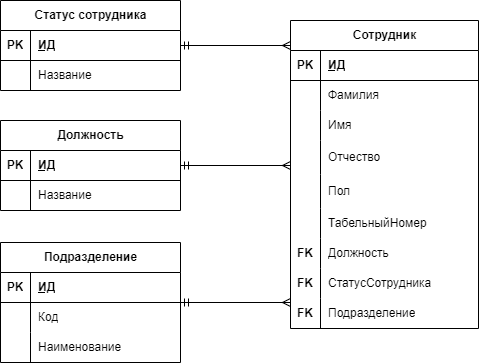

The diagram above was exported from draw.io. Its source (the exported page's mxGraphModel, read from the mxfile embedded in the PNG):
<mxGraphModel dx="550" dy="1435" grid="1" gridSize="10" guides="1" tooltips="1" connect="1" arrows="1" fold="1" page="0" pageScale="1" pageWidth="827" pageHeight="1169" math="0" shadow="0">
  <root>
    <mxCell id="0" />
    <mxCell id="1" parent="0" />
    <mxCell id="2" value="Сотрудник" style="shape=table;startSize=30;container=1;collapsible=1;childLayout=tableLayout;fixedRows=1;rowLines=0;fontStyle=1;align=center;resizeLast=1;html=1;fillColor=none;swimlaneLine=1;" vertex="1" parent="1">
      <mxGeometry x="4910" y="-110" width="188" height="308" as="geometry">
        <mxRectangle x="-260" y="235" width="100" height="30" as="alternateBounds" />
      </mxGeometry>
    </mxCell>
    <mxCell id="3" value="" style="shape=tableRow;horizontal=0;startSize=0;swimlaneHead=0;swimlaneBody=0;fillColor=none;collapsible=0;dropTarget=0;points=[[0,0.5],[1,0.5]];portConstraint=eastwest;top=0;left=0;right=0;bottom=1;" vertex="1" parent="2">
      <mxGeometry y="30" width="188" height="30" as="geometry" />
    </mxCell>
    <mxCell id="4" value="PK" style="shape=partialRectangle;connectable=0;fillColor=none;top=0;left=0;bottom=0;right=0;fontStyle=1;overflow=hidden;whiteSpace=wrap;html=1;" vertex="1" parent="3">
      <mxGeometry width="30" height="30" as="geometry">
        <mxRectangle width="30" height="30" as="alternateBounds" />
      </mxGeometry>
    </mxCell>
    <mxCell id="5" value="ИД" style="shape=partialRectangle;connectable=0;fillColor=none;top=0;left=0;bottom=0;right=0;align=left;spacingLeft=6;fontStyle=5;overflow=hidden;whiteSpace=wrap;html=1;" vertex="1" parent="3">
      <mxGeometry x="30" width="158" height="30" as="geometry">
        <mxRectangle width="158" height="30" as="alternateBounds" />
      </mxGeometry>
    </mxCell>
    <mxCell id="6" value="" style="shape=tableRow;horizontal=0;startSize=0;swimlaneHead=0;swimlaneBody=0;fillColor=none;collapsible=0;dropTarget=0;points=[[0,0.5],[1,0.5]];portConstraint=eastwest;top=0;left=0;right=0;bottom=0;" vertex="1" parent="2">
      <mxGeometry y="60" width="188" height="30" as="geometry" />
    </mxCell>
    <mxCell id="7" value="" style="shape=partialRectangle;connectable=0;fillColor=none;top=0;left=0;bottom=0;right=0;editable=1;overflow=hidden;whiteSpace=wrap;html=1;" vertex="1" parent="6">
      <mxGeometry width="30" height="30" as="geometry">
        <mxRectangle width="30" height="30" as="alternateBounds" />
      </mxGeometry>
    </mxCell>
    <mxCell id="8" value="Фамилия" style="shape=partialRectangle;connectable=0;fillColor=none;top=0;left=0;bottom=0;right=0;align=left;spacingLeft=6;overflow=hidden;whiteSpace=wrap;html=1;" vertex="1" parent="6">
      <mxGeometry x="30" width="158" height="30" as="geometry">
        <mxRectangle width="158" height="30" as="alternateBounds" />
      </mxGeometry>
    </mxCell>
    <mxCell id="9" value="" style="shape=tableRow;horizontal=0;startSize=0;swimlaneHead=0;swimlaneBody=0;fillColor=none;collapsible=0;dropTarget=0;points=[[0,0.5],[1,0.5]];portConstraint=eastwest;top=0;left=0;right=0;bottom=0;" vertex="1" parent="2">
      <mxGeometry y="90" width="188" height="30" as="geometry" />
    </mxCell>
    <mxCell id="10" value="" style="shape=partialRectangle;connectable=0;fillColor=none;top=0;left=0;bottom=0;right=0;editable=1;overflow=hidden;whiteSpace=wrap;html=1;" vertex="1" parent="9">
      <mxGeometry width="30" height="30" as="geometry">
        <mxRectangle width="30" height="30" as="alternateBounds" />
      </mxGeometry>
    </mxCell>
    <mxCell id="11" value="Имя" style="shape=partialRectangle;connectable=0;fillColor=none;top=0;left=0;bottom=0;right=0;align=left;spacingLeft=6;overflow=hidden;whiteSpace=wrap;html=1;" vertex="1" parent="9">
      <mxGeometry x="30" width="158" height="30" as="geometry">
        <mxRectangle width="158" height="30" as="alternateBounds" />
      </mxGeometry>
    </mxCell>
    <mxCell id="12" value="" style="shape=tableRow;horizontal=0;startSize=0;swimlaneHead=0;swimlaneBody=0;fillColor=none;collapsible=0;dropTarget=0;points=[[0,0.5],[1,0.5]];portConstraint=eastwest;top=0;left=0;right=0;bottom=0;" vertex="1" parent="2">
      <mxGeometry y="120" width="188" height="34" as="geometry" />
    </mxCell>
    <mxCell id="13" value="" style="shape=partialRectangle;connectable=0;fillColor=none;top=0;left=0;bottom=0;right=0;editable=1;overflow=hidden;whiteSpace=wrap;html=1;" vertex="1" parent="12">
      <mxGeometry width="30" height="34" as="geometry">
        <mxRectangle width="30" height="34" as="alternateBounds" />
      </mxGeometry>
    </mxCell>
    <mxCell id="14" value="Отчество" style="shape=partialRectangle;connectable=0;fillColor=none;top=0;left=0;bottom=0;right=0;align=left;spacingLeft=6;overflow=hidden;whiteSpace=wrap;html=1;" vertex="1" parent="12">
      <mxGeometry x="30" width="158" height="34" as="geometry">
        <mxRectangle width="158" height="34" as="alternateBounds" />
      </mxGeometry>
    </mxCell>
    <mxCell id="15" value="" style="shape=tableRow;horizontal=0;startSize=0;swimlaneHead=0;swimlaneBody=0;fillColor=none;collapsible=0;dropTarget=0;points=[[0,0.5],[1,0.5]];portConstraint=eastwest;top=0;left=0;right=0;bottom=0;" vertex="1" parent="2">
      <mxGeometry y="154" width="188" height="34" as="geometry" />
    </mxCell>
    <mxCell id="16" value="" style="shape=partialRectangle;connectable=0;fillColor=none;top=0;left=0;bottom=0;right=0;editable=1;overflow=hidden;whiteSpace=wrap;html=1;" vertex="1" parent="15">
      <mxGeometry width="30" height="34" as="geometry">
        <mxRectangle width="30" height="34" as="alternateBounds" />
      </mxGeometry>
    </mxCell>
    <mxCell id="17" value="Пол" style="shape=partialRectangle;connectable=0;fillColor=none;top=0;left=0;bottom=0;right=0;align=left;spacingLeft=6;overflow=hidden;whiteSpace=wrap;html=1;" vertex="1" parent="15">
      <mxGeometry x="30" width="158" height="34" as="geometry">
        <mxRectangle width="158" height="34" as="alternateBounds" />
      </mxGeometry>
    </mxCell>
    <mxCell id="18" style="shape=tableRow;horizontal=0;startSize=0;swimlaneHead=0;swimlaneBody=0;fillColor=none;collapsible=0;dropTarget=0;points=[[0,0.5],[1,0.5]];portConstraint=eastwest;top=0;left=0;right=0;bottom=0;" vertex="1" parent="2">
      <mxGeometry y="188" width="188" height="30" as="geometry" />
    </mxCell>
    <mxCell id="19" style="shape=partialRectangle;connectable=0;fillColor=none;top=0;left=0;bottom=0;right=0;editable=1;overflow=hidden;whiteSpace=wrap;html=1;" vertex="1" parent="18">
      <mxGeometry width="30" height="30" as="geometry">
        <mxRectangle width="30" height="30" as="alternateBounds" />
      </mxGeometry>
    </mxCell>
    <mxCell id="20" value="ТабельныйНомер" style="shape=partialRectangle;connectable=0;fillColor=none;top=0;left=0;bottom=0;right=0;align=left;spacingLeft=6;overflow=hidden;whiteSpace=wrap;html=1;" vertex="1" parent="18">
      <mxGeometry x="30" width="158" height="30" as="geometry">
        <mxRectangle width="158" height="30" as="alternateBounds" />
      </mxGeometry>
    </mxCell>
    <mxCell id="21" style="shape=tableRow;horizontal=0;startSize=0;swimlaneHead=0;swimlaneBody=0;fillColor=none;collapsible=0;dropTarget=0;points=[[0,0.5],[1,0.5]];portConstraint=eastwest;top=0;left=0;right=0;bottom=0;" vertex="1" parent="2">
      <mxGeometry y="218" width="188" height="30" as="geometry" />
    </mxCell>
    <mxCell id="22" value="&lt;b&gt;FK&lt;/b&gt;" style="shape=partialRectangle;connectable=0;fillColor=none;top=0;left=0;bottom=0;right=0;editable=1;overflow=hidden;whiteSpace=wrap;html=1;" vertex="1" parent="21">
      <mxGeometry width="30" height="30" as="geometry">
        <mxRectangle width="30" height="30" as="alternateBounds" />
      </mxGeometry>
    </mxCell>
    <mxCell id="23" value="Должность" style="shape=partialRectangle;connectable=0;fillColor=none;top=0;left=0;bottom=0;right=0;align=left;spacingLeft=6;overflow=hidden;whiteSpace=wrap;html=1;" vertex="1" parent="21">
      <mxGeometry x="30" width="158" height="30" as="geometry">
        <mxRectangle width="158" height="30" as="alternateBounds" />
      </mxGeometry>
    </mxCell>
    <mxCell id="24" style="shape=tableRow;horizontal=0;startSize=0;swimlaneHead=0;swimlaneBody=0;fillColor=none;collapsible=0;dropTarget=0;points=[[0,0.5],[1,0.5]];portConstraint=eastwest;top=0;left=0;right=0;bottom=0;" vertex="1" parent="2">
      <mxGeometry y="248" width="188" height="30" as="geometry" />
    </mxCell>
    <mxCell id="25" value="&lt;b&gt;FK&lt;/b&gt;" style="shape=partialRectangle;connectable=0;fillColor=none;top=0;left=0;bottom=0;right=0;editable=1;overflow=hidden;whiteSpace=wrap;html=1;" vertex="1" parent="24">
      <mxGeometry width="30" height="30" as="geometry">
        <mxRectangle width="30" height="30" as="alternateBounds" />
      </mxGeometry>
    </mxCell>
    <mxCell id="26" value="СтатусСотрудника" style="shape=partialRectangle;connectable=0;fillColor=none;top=0;left=0;bottom=0;right=0;align=left;spacingLeft=6;overflow=hidden;whiteSpace=wrap;html=1;" vertex="1" parent="24">
      <mxGeometry x="30" width="158" height="30" as="geometry">
        <mxRectangle width="158" height="30" as="alternateBounds" />
      </mxGeometry>
    </mxCell>
    <mxCell id="27" style="shape=tableRow;horizontal=0;startSize=0;swimlaneHead=0;swimlaneBody=0;fillColor=none;collapsible=0;dropTarget=0;points=[[0,0.5],[1,0.5]];portConstraint=eastwest;top=0;left=0;right=0;bottom=0;" vertex="1" parent="2">
      <mxGeometry y="278" width="188" height="30" as="geometry" />
    </mxCell>
    <mxCell id="28" value="&lt;b&gt;FK&lt;/b&gt;" style="shape=partialRectangle;connectable=0;fillColor=none;top=0;left=0;bottom=0;right=0;editable=1;overflow=hidden;whiteSpace=wrap;html=1;" vertex="1" parent="27">
      <mxGeometry width="30" height="30" as="geometry">
        <mxRectangle width="30" height="30" as="alternateBounds" />
      </mxGeometry>
    </mxCell>
    <mxCell id="29" value="Подразделение" style="shape=partialRectangle;connectable=0;fillColor=none;top=0;left=0;bottom=0;right=0;align=left;spacingLeft=6;overflow=hidden;whiteSpace=wrap;html=1;" vertex="1" parent="27">
      <mxGeometry x="30" width="158" height="30" as="geometry">
        <mxRectangle width="158" height="30" as="alternateBounds" />
      </mxGeometry>
    </mxCell>
    <mxCell id="30" style="edgeStyle=orthogonalEdgeStyle;rounded=0;orthogonalLoop=1;jettySize=auto;html=1;startArrow=ERmandOne;startFill=0;endArrow=ERmany;endFill=0;" edge="1" source="33" target="2" parent="1">
      <mxGeometry relative="1" as="geometry">
        <Array as="points">
          <mxPoint x="4800" y="-70" />
          <mxPoint x="4800" y="-70" />
        </Array>
      </mxGeometry>
    </mxCell>
    <mxCell id="31" style="edgeStyle=orthogonalEdgeStyle;rounded=0;orthogonalLoop=1;jettySize=auto;html=1;startArrow=ERmandOne;startFill=0;endArrow=ERmany;endFill=0;" edge="1" source="41" target="2" parent="1">
      <mxGeometry relative="1" as="geometry">
        <Array as="points">
          <mxPoint x="4790" y="45" />
          <mxPoint x="4790" y="45" />
        </Array>
      </mxGeometry>
    </mxCell>
    <mxCell id="32" style="edgeStyle=orthogonalEdgeStyle;rounded=0;orthogonalLoop=1;jettySize=auto;html=1;startArrow=ERmandOne;startFill=0;endArrow=ERmany;endFill=0;" edge="1" source="47" target="2" parent="1">
      <mxGeometry relative="1" as="geometry">
        <Array as="points">
          <mxPoint x="4800" y="190" />
          <mxPoint x="4800" y="190" />
        </Array>
      </mxGeometry>
    </mxCell>
    <mxCell id="33" value="Статус сотрудника" style="shape=table;startSize=30;container=1;collapsible=1;childLayout=tableLayout;fixedRows=1;rowLines=0;fontStyle=1;align=center;resizeLast=1;html=1;fillColor=none;swimlaneLine=1;" vertex="1" parent="1">
      <mxGeometry x="4620" y="-130" width="180" height="90" as="geometry" />
    </mxCell>
    <mxCell id="34" value="" style="shape=tableRow;horizontal=0;startSize=0;swimlaneHead=0;swimlaneBody=0;fillColor=none;collapsible=0;dropTarget=0;points=[[0,0.5],[1,0.5]];portConstraint=eastwest;top=0;left=0;right=0;bottom=1;" vertex="1" parent="33">
      <mxGeometry y="30" width="180" height="30" as="geometry" />
    </mxCell>
    <mxCell id="35" value="PK" style="shape=partialRectangle;connectable=0;fillColor=none;top=0;left=0;bottom=0;right=0;fontStyle=1;overflow=hidden;whiteSpace=wrap;html=1;" vertex="1" parent="34">
      <mxGeometry width="30" height="30" as="geometry">
        <mxRectangle width="30" height="30" as="alternateBounds" />
      </mxGeometry>
    </mxCell>
    <mxCell id="36" value="ИД" style="shape=partialRectangle;connectable=0;fillColor=none;top=0;left=0;bottom=0;right=0;align=left;spacingLeft=6;fontStyle=5;overflow=hidden;whiteSpace=wrap;html=1;" vertex="1" parent="34">
      <mxGeometry x="30" width="150" height="30" as="geometry">
        <mxRectangle width="150" height="30" as="alternateBounds" />
      </mxGeometry>
    </mxCell>
    <mxCell id="37" value="" style="shape=tableRow;horizontal=0;startSize=0;swimlaneHead=0;swimlaneBody=0;fillColor=none;collapsible=0;dropTarget=0;points=[[0,0.5],[1,0.5]];portConstraint=eastwest;top=0;left=0;right=0;bottom=0;" vertex="1" parent="33">
      <mxGeometry y="60" width="180" height="30" as="geometry" />
    </mxCell>
    <mxCell id="38" value="" style="shape=partialRectangle;connectable=0;fillColor=none;top=0;left=0;bottom=0;right=0;editable=1;overflow=hidden;whiteSpace=wrap;html=1;" vertex="1" parent="37">
      <mxGeometry width="30" height="30" as="geometry">
        <mxRectangle width="30" height="30" as="alternateBounds" />
      </mxGeometry>
    </mxCell>
    <mxCell id="39" value="Название" style="shape=partialRectangle;connectable=0;fillColor=none;top=0;left=0;bottom=0;right=0;align=left;spacingLeft=6;overflow=hidden;whiteSpace=wrap;html=1;" vertex="1" parent="37">
      <mxGeometry x="30" width="150" height="30" as="geometry">
        <mxRectangle width="150" height="30" as="alternateBounds" />
      </mxGeometry>
    </mxCell>
    <mxCell id="40" value="Должность" style="shape=table;startSize=30;container=1;collapsible=1;childLayout=tableLayout;fixedRows=1;rowLines=0;fontStyle=1;align=center;resizeLast=1;html=1;fillColor=none;swimlaneLine=1;" vertex="1" parent="1">
      <mxGeometry x="4620" y="-10" width="180" height="90" as="geometry" />
    </mxCell>
    <mxCell id="41" value="" style="shape=tableRow;horizontal=0;startSize=0;swimlaneHead=0;swimlaneBody=0;fillColor=none;collapsible=0;dropTarget=0;points=[[0,0.5],[1,0.5]];portConstraint=eastwest;top=0;left=0;right=0;bottom=1;" vertex="1" parent="40">
      <mxGeometry y="30" width="180" height="30" as="geometry" />
    </mxCell>
    <mxCell id="42" value="PK" style="shape=partialRectangle;connectable=0;fillColor=none;top=0;left=0;bottom=0;right=0;fontStyle=1;overflow=hidden;whiteSpace=wrap;html=1;" vertex="1" parent="41">
      <mxGeometry width="30" height="30" as="geometry">
        <mxRectangle width="30" height="30" as="alternateBounds" />
      </mxGeometry>
    </mxCell>
    <mxCell id="43" value="ИД" style="shape=partialRectangle;connectable=0;fillColor=none;top=0;left=0;bottom=0;right=0;align=left;spacingLeft=6;fontStyle=5;overflow=hidden;whiteSpace=wrap;html=1;" vertex="1" parent="41">
      <mxGeometry x="30" width="150" height="30" as="geometry">
        <mxRectangle width="150" height="30" as="alternateBounds" />
      </mxGeometry>
    </mxCell>
    <mxCell id="44" value="" style="shape=tableRow;horizontal=0;startSize=0;swimlaneHead=0;swimlaneBody=0;fillColor=none;collapsible=0;dropTarget=0;points=[[0,0.5],[1,0.5]];portConstraint=eastwest;top=0;left=0;right=0;bottom=0;" vertex="1" parent="40">
      <mxGeometry y="60" width="180" height="30" as="geometry" />
    </mxCell>
    <mxCell id="45" value="" style="shape=partialRectangle;connectable=0;fillColor=none;top=0;left=0;bottom=0;right=0;editable=1;overflow=hidden;whiteSpace=wrap;html=1;" vertex="1" parent="44">
      <mxGeometry width="30" height="30" as="geometry">
        <mxRectangle width="30" height="30" as="alternateBounds" />
      </mxGeometry>
    </mxCell>
    <mxCell id="46" value="Название" style="shape=partialRectangle;connectable=0;fillColor=none;top=0;left=0;bottom=0;right=0;align=left;spacingLeft=6;overflow=hidden;whiteSpace=wrap;html=1;" vertex="1" parent="44">
      <mxGeometry x="30" width="150" height="30" as="geometry">
        <mxRectangle width="150" height="30" as="alternateBounds" />
      </mxGeometry>
    </mxCell>
    <mxCell id="47" value="Подразделение" style="shape=table;startSize=30;container=1;collapsible=1;childLayout=tableLayout;fixedRows=1;rowLines=0;fontStyle=1;align=center;resizeLast=1;html=1;fillColor=none;swimlaneLine=1;" vertex="1" parent="1">
      <mxGeometry x="4620" y="112" width="180" height="120" as="geometry" />
    </mxCell>
    <mxCell id="48" value="" style="shape=tableRow;horizontal=0;startSize=0;swimlaneHead=0;swimlaneBody=0;fillColor=none;collapsible=0;dropTarget=0;points=[[0,0.5],[1,0.5]];portConstraint=eastwest;top=0;left=0;right=0;bottom=1;" vertex="1" parent="47">
      <mxGeometry y="30" width="180" height="30" as="geometry" />
    </mxCell>
    <mxCell id="49" value="PK" style="shape=partialRectangle;connectable=0;fillColor=none;top=0;left=0;bottom=0;right=0;fontStyle=1;overflow=hidden;whiteSpace=wrap;html=1;" vertex="1" parent="48">
      <mxGeometry width="30" height="30" as="geometry">
        <mxRectangle width="30" height="30" as="alternateBounds" />
      </mxGeometry>
    </mxCell>
    <mxCell id="50" value="ИД" style="shape=partialRectangle;connectable=0;fillColor=none;top=0;left=0;bottom=0;right=0;align=left;spacingLeft=6;fontStyle=5;overflow=hidden;whiteSpace=wrap;html=1;" vertex="1" parent="48">
      <mxGeometry x="30" width="150" height="30" as="geometry">
        <mxRectangle width="150" height="30" as="alternateBounds" />
      </mxGeometry>
    </mxCell>
    <mxCell id="51" value="" style="shape=tableRow;horizontal=0;startSize=0;swimlaneHead=0;swimlaneBody=0;fillColor=none;collapsible=0;dropTarget=0;points=[[0,0.5],[1,0.5]];portConstraint=eastwest;top=0;left=0;right=0;bottom=0;" vertex="1" parent="47">
      <mxGeometry y="60" width="180" height="30" as="geometry" />
    </mxCell>
    <mxCell id="52" value="" style="shape=partialRectangle;connectable=0;fillColor=none;top=0;left=0;bottom=0;right=0;editable=1;overflow=hidden;whiteSpace=wrap;html=1;" vertex="1" parent="51">
      <mxGeometry width="30" height="30" as="geometry">
        <mxRectangle width="30" height="30" as="alternateBounds" />
      </mxGeometry>
    </mxCell>
    <mxCell id="53" value="Код" style="shape=partialRectangle;connectable=0;fillColor=none;top=0;left=0;bottom=0;right=0;align=left;spacingLeft=6;overflow=hidden;whiteSpace=wrap;html=1;" vertex="1" parent="51">
      <mxGeometry x="30" width="150" height="30" as="geometry">
        <mxRectangle width="150" height="30" as="alternateBounds" />
      </mxGeometry>
    </mxCell>
    <mxCell id="54" value="" style="shape=tableRow;horizontal=0;startSize=0;swimlaneHead=0;swimlaneBody=0;fillColor=none;collapsible=0;dropTarget=0;points=[[0,0.5],[1,0.5]];portConstraint=eastwest;top=0;left=0;right=0;bottom=0;" vertex="1" parent="47">
      <mxGeometry y="90" width="180" height="30" as="geometry" />
    </mxCell>
    <mxCell id="55" value="" style="shape=partialRectangle;connectable=0;fillColor=none;top=0;left=0;bottom=0;right=0;editable=1;overflow=hidden;whiteSpace=wrap;html=1;" vertex="1" parent="54">
      <mxGeometry width="30" height="30" as="geometry">
        <mxRectangle width="30" height="30" as="alternateBounds" />
      </mxGeometry>
    </mxCell>
    <mxCell id="56" value="Наименование" style="shape=partialRectangle;connectable=0;fillColor=none;top=0;left=0;bottom=0;right=0;align=left;spacingLeft=6;overflow=hidden;whiteSpace=wrap;html=1;" vertex="1" parent="54">
      <mxGeometry x="30" width="150" height="30" as="geometry">
        <mxRectangle width="150" height="30" as="alternateBounds" />
      </mxGeometry>
    </mxCell>
  </root>
</mxGraphModel>